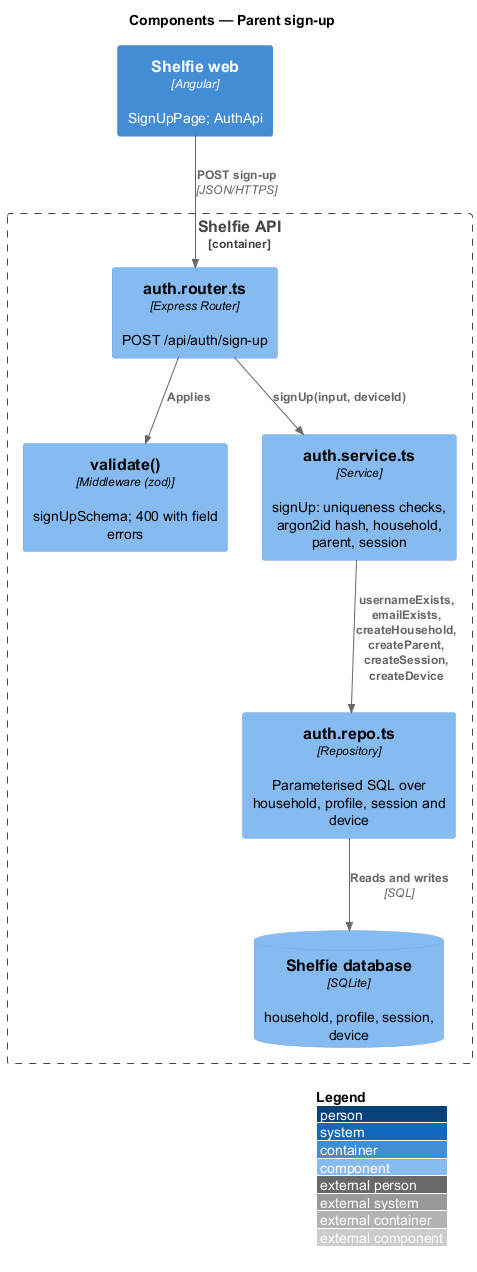

The diagram above was rendered by PlantUML. Its source (embedded in the PNG):
@startuml
!include <C4/C4_Component>
LAYOUT_WITH_LEGEND()
title Components — Parent sign-up

Container(web, "Shelfie web", "Angular", "SignUpPage; AuthApi")
Container_Boundary(api, "Shelfie API") {
  Component(router, "auth.router.ts", "Express Router", "POST /api/auth/sign-up")
  Component(validate, "validate()", "Middleware (zod)", "signUpSchema; 400 with field errors")
  Component(service, "auth.service.ts", "Service", "signUp: uniqueness checks, argon2id hash, household, parent, session")
  Component(repo, "auth.repo.ts", "Repository", "Parameterised SQL over household, profile, session and device")
  ComponentDb(db, "Shelfie database", "SQLite", "household, profile, session, device")
}
Rel(web, router, "POST sign-up", "JSON/HTTPS")
Rel(router, validate, "Applies")
Rel(router, service, "signUp(input, deviceId)")
Rel(service, repo, "usernameExists, emailExists, createHousehold, createParent, createSession, createDevice")
Rel(repo, db, "Reads and writes", "SQL")
@enduml